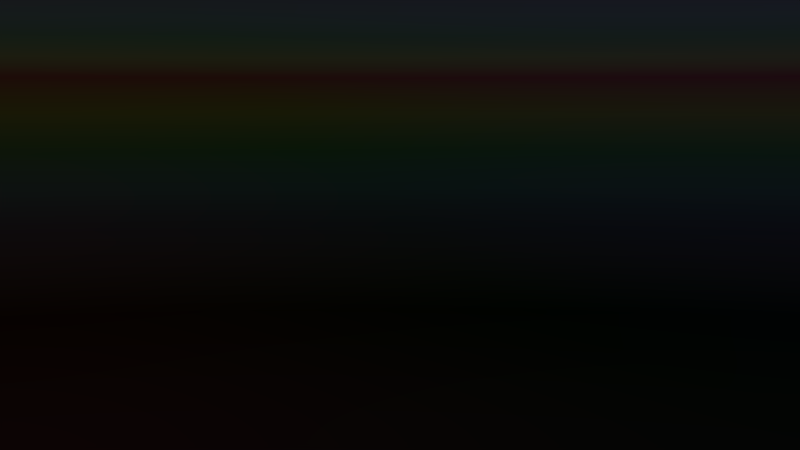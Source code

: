 # Source: OszHAStartV0p01.blend  (saved by Blender 2.79.0; exported with 4.5.12 LTS)
import bpy
from mathutils import Matrix  # noqa: F401  (used for matrix-valued properties, if any)

bpy.ops.wm.read_factory_settings(use_empty=True)
scene = bpy.context.scene
scene.name = 'Scene'

# ---- collections
col_collection_2 = bpy.data.collections.new('Collection 2'); scene.collection.children.link(col_collection_2)
col_collection_11 = bpy.data.collections.new('Collection 11'); scene.collection.children.link(col_collection_11)
col_collection_11.hide_render = True
col_collection_11.hide_viewport = True
col_collection_20 = bpy.data.collections.new('Collection 20'); scene.collection.children.link(col_collection_20)
col_collection_20.hide_render = True
col_collection_20.hide_viewport = True

# ---- node groups
ng_lighttocamfork_001 = bpy.data.node_groups.new('LightToCamFork.001', 'ShaderNodeTree')
_s = ng_lighttocamfork_001.interface.new_socket(name='Value', in_out='OUTPUT', socket_type='NodeSocketFloat')
_s.min_value = 0.0
_s.max_value = 0.0
_s = ng_lighttocamfork_001.interface.new_socket(name='Value', in_out='INPUT', socket_type='NodeSocketFloat')
_s.default_value = 0.5
_s.min_value = -1e+04
_s.max_value = 1e+04
_N = ng_lighttocamfork_001.nodes; _L = ng_lighttocamfork_001.links
n0 = _N.new('NodeGroupInput'); n0.name = 'Group Input'; n0.location = (-395, 0)
n1 = _N.new('NodeGroupOutput'); n1.name = 'Group Output'; n1.location = (395, 0)
n2 = _N.new('ShaderNodeMath'); n2.name = 'ScaleCamToLight'; n2.location = (-195, 112)
n2.operation = 'DIVIDE'
n2.inputs[1].default_value = 100.0
n3 = _N.new('ShaderNodeMath'); n3.name = 'CTLFAdd'; n3.location = (-7, 67)
n3.inputs[0].default_value = 1.0
n4 = _N.new('ShaderNodeMath'); n4.name = 'CTLFSub'; n4.location = (195, 46)
n4.operation = 'SUBTRACT'
n5 = _N.new('ShaderNodeLightPath'); n5.name = 'Light Path'; n5.location = (-195, -112)
_L.new(n4.outputs[0], n1.inputs[0])
_L.new(n5.outputs[0], n4.inputs[1])
_L.new(n3.outputs[0], n4.inputs[0])
_L.new(n2.outputs[0], n3.inputs[1])
_L.new(n0.outputs[0], n2.inputs[0])
n1.is_active_output = True

# ---- world
world_jowsynteticv2 = bpy.data.worlds.new('JOWSynteticV2'); scene.world = world_jowsynteticv2
world_jowsynteticv2.use_nodes = True; world_jowsynteticv2.node_tree.nodes.clear()
_N = world_jowsynteticv2.node_tree.nodes; _L = world_jowsynteticv2.node_tree.links
n0 = _N.new('ShaderNodeNewGeometry'); n0.name = 'Geometry'; n0.location = (-729, 718)
n1 = _N.new('ShaderNodeSeparateXYZ'); n1.name = 'Separate XYZ'; n1.location = (-462, 520)
n2 = _N.new('ShaderNodeGroup'); n2.name = 'Group'; n2.location = (233, 294)
n2.node_tree = ng_lighttocamfork_001
n3 = _N.new('ShaderNodeBackground'); n3.name = 'Background.001'; n3.location = (934, 436)
n4 = _N.new('ShaderNodeOutputWorld'); n4.name = 'World Output'; n4.location = (1110, 425)
n5 = _N.new('ShaderNodeTexWave'); n5.name = 'Wave Texture'; n5.location = (-251, 452)
n5.bands_direction = 'DIAGONAL'
n5.rings_direction = 'SPHERICAL'
n5.inputs[1].default_value = 0.1
n5.inputs[6].default_value = 1.571
n6 = _N.new('ShaderNodeTexNoise'); n6.name = 'Noise Texture'; n6.location = (-233, 655)
n6.inputs[2].default_value = 1.0
n6.inputs[3].default_value = 0.0
n7 = _N.new('ShaderNodeValToRGB'); n7.name = 'ColorRampNoise'; n7.location = (-54, 675)
n7.width = 237
n7.color_ramp.hue_interpolation = 'FAR'
while len(n7.color_ramp.elements) > 1: n7.color_ramp.elements.remove(n7.color_ramp.elements[-1])
n7.color_ramp.elements[0].position = 0.0; n7.color_ramp.elements[0].color = (0.0, 0.0, 0.0, 1.0)
_e = n7.color_ramp.elements.new(0.2166); _e.color = (0.5, 0.05181, 0.03233, 1.0)
_e = n7.color_ramp.elements.new(0.5136); _e.color = (0.01213, 0.125, 0.01129, 1.0)
_e = n7.color_ramp.elements.new(0.7291); _e.color = (0.06744, 0.02206, 0.5071, 1.0)
_e = n7.color_ramp.elements.new(1.0); _e.color = (0.0, 0.0, 0.0, 1.0)
n8 = _N.new('ShaderNodeValToRGB'); n8.name = 'ColorRampWave'; n8.location = (-42, 450)
n8.color_ramp.interpolation = 'CARDINAL'
n8.color_ramp.hue_interpolation = 'FAR'
n8.color_ramp.color_mode = 'HSV'
while len(n8.color_ramp.elements) > 1: n8.color_ramp.elements.remove(n8.color_ramp.elements[-1])
n8.color_ramp.elements[0].position = 0.0; n8.color_ramp.elements[0].color = (0.01213, 0.125, 0.01129, 1.0)
_e = n8.color_ramp.elements.new(0.2659); _e.color = (0.0, 0.0, 0.0, 1.0)
_e = n8.color_ramp.elements.new(0.5318); _e.color = (0.5, 0.05181, 0.03233, 1.0)
_e = n8.color_ramp.elements.new(0.6773); _e.color = (0.0, 0.0, 0.0, 1.0)
_e = n8.color_ramp.elements.new(0.9318); _e.color = (0.2662, 0.4234, 0.5071, 1.0)
n9 = _N.new('ShaderNodeMix'); n9.name = 'MixSkyHorizon'; n9.location = (-122, 1154)
n9.data_type = 'RGBA'
n9.inputs[6].default_value = (0.0, 0.0, 0.0, 1.0)
n10 = _N.new('ShaderNodeHueSaturation'); n10.name = 'Hue Saturation Value'; n10.location = (434, 579)
n10.inputs[2].default_value = 0.09
n11 = _N.new('ShaderNodeMix'); n11.name = 'MixNoiseWave'; n11.location = (255, 597)
n11.label = 'MixNoiseWave'
n11.data_type = 'RGBA'
n11.inputs[0].default_value = 0.7208
n12 = _N.new('ShaderNodeNormal'); n12.name = 'NormalHorizon'; n12.location = (-486, 1162)
n12.label = 'NormalHorizon'
n13 = _N.new('ShaderNodeMix'); n13.name = 'SkyColorMixer'; n13.location = (740, 1094)
n13.data_type = 'RGBA'
n14 = _N.new('ShaderNodeRGB'); n14.name = 'RGBSkyColor'; n14.location = (-483, 984)
n14.label = 'RGBSkyColor'
n14.outputs[0].default_value = (0.1819, 0.1984, 0.253, 1.0)
n15 = _N.new('ShaderNodeNormal'); n15.name = 'NormalSun'; n15.location = (-243, 936)
n15.label = 'NormalSun'
n16 = _N.new('ShaderNodeVectorMath'); n16.name = 'Vector Math'; n16.location = (-27, 882)
n16.width = 138
n16.operation = 'SUBTRACT'
n17 = _N.new('ShaderNodeVectorMath'); n17.name = 'Vector Math.001'; n17.location = (159, 961)
n17.width = 138
n17.operation = 'DOT_PRODUCT'
n18 = _N.new('ShaderNodeRGB'); n18.name = 'RGBSunColor'; n18.location = (340, 906)
n18.label = 'RGBSunColor'
n18.outputs[0].default_value = (0.4954, 0.8551, 1.0, 1.0)
n19 = _N.new('ShaderNodeMix'); n19.name = 'MixTextureSky'; n19.location = (904, 694)
n19.label = 'MixTextureSky'
n19.data_type = 'RGBA'
n19.inputs[0].default_value = 0.4766
n20 = _N.new('ShaderNodeMath'); n20.name = 'SunRadius'; n20.location = (352, 1130)
n20.label = 'SunRadius'
n20.operation = 'GREATER_THAN'
n20.inputs[0].default_value = 0.01
n21 = _N.new('ShaderNodeMath'); n21.name = 'LightForkTotal'; n21.location = (429, 359)
n21.label = 'BrightTotal'
n21.operation = 'MULTIPLY'
n21.inputs[1].default_value = 5.0
n22 = _N.new('ShaderNodeMath'); n22.name = 'SunInternsity'; n22.location = (542, 957)
n22.label = 'SunInternsity'
n22.operation = 'MULTIPLY'
n22.inputs[1].default_value = 15.0
n23 = _N.new('ShaderNodeValue'); n23.name = 'CamToLightRatio'; n23.location = (10, 151)
n23.label = 'CamToLight'
n23.outputs[0].default_value = 13.0
_L.new(n2.outputs[0], n21.inputs[0])
_L.new(n23.outputs[0], n2.inputs[0])
_L.new(n1.outputs[2], n5.inputs[0])
_L.new(n0.outputs[0], n1.inputs[0])
_L.new(n9.outputs[2], n13.inputs[6])
_L.new(n14.outputs[0], n9.inputs[7])
_L.new(n0.outputs[0], n12.inputs[0])
_L.new(n12.outputs[1], n9.inputs[0])
_L.new(n3.outputs[0], n4.inputs[0])
_L.new(n13.outputs[2], n19.inputs[6])
_L.new(n7.outputs[0], n11.inputs[6])
_L.new(n19.outputs[2], n3.inputs[0])
_L.new(n21.outputs[0], n3.inputs[1])
_L.new(n6.outputs[0], n7.inputs[0])
_L.new(n5.outputs[1], n8.inputs[0])
_L.new(n8.outputs[0], n11.inputs[7])
_L.new(n10.outputs[0], n19.inputs[7])
_L.new(n11.outputs[2], n10.inputs[4])
_L.new(n15.outputs[0], n16.inputs[0])
_L.new(n0.outputs[0], n15.inputs[0])
_L.new(n0.outputs[0], n16.inputs[1])
_L.new(n16.outputs[0], n17.inputs[0])
_L.new(n16.outputs[0], n17.inputs[1])
_L.new(n17.outputs[1], n20.inputs[1])
_L.new(n18.outputs[0], n22.inputs[0])
_L.new(n22.outputs[0], n13.inputs[7])
_L.new(n20.outputs[0], n13.inputs[0])
n4.is_active_output = True
world_jowsynteticv2.color = (0.004894, 0.004894, 0.004894)
world_jowsynteticv2.use_sun_shadow = False
world_jowsynteticv2.sun_shadow_jitter_overblur = 0.0
world_jowsynteticv2.cycles.sampling_method = 'MANUAL'
world_jowsynteticv2.light_settings.ao_factor = 0.5
world_jowsynteticv2.light_settings.distance = 50.0

# ---- cameras
cam_camera_001 = bpy.data.cameras.new('Camera.001')
cam_camera_001.clip_end = 150.0
cam_camera_001.sensor_width = 32.0
cam_camera_001.sensor_height = 18.0
cam_camera_001.ortho_scale = 7.314
cam_camera_001.dof.focus_distance = 0.0

# ---- objects
ob_simpleconsumercontrolroot = bpy.data.objects.new('SimpleConsumerControlRoot', None)
ob_simpleconsumer = bpy.data.objects.new('SimpleConsumer', None)
ob_simpleconsumerccos2 = bpy.data.objects.new('SimpleConsumerCCos2', None)
ob_simpleconsumercsin2 = bpy.data.objects.new('SimpleConsumerCSin2', None)
ob_simpleconsumerccos1 = bpy.data.objects.new('SimpleConsumerCCos1', None)
ob_simpleconsumercsin1 = bpy.data.objects.new('SimpleConsumerCSin1', None)
ob_simpleoszcontrolroot = bpy.data.objects.new('SimpleOszControlRoot', None)
ob_simpleosz = bpy.data.objects.new('SimpleOsz', None)
ob_simpleoszccos2 = bpy.data.objects.new('SimpleOszCCos2', None)
ob_simpleoszcsin2 = bpy.data.objects.new('SimpleOszCSin2', None)
ob_simpleoszccos1 = bpy.data.objects.new('SimpleOszCCos1', None)
ob_simpleoszcsin1 = bpy.data.objects.new('SimpleOszCSin1', None)
ob_camtarget = bpy.data.objects.new('CamTarget', None)
ob_camera = bpy.data.objects.new('Camera', cam_camera_001)
ob_controlroot = bpy.data.objects.new('ControlRoot', None)
ob_ccos2 = bpy.data.objects.new('CCos2', None)
ob_csin2 = bpy.data.objects.new('CSin2', None)
ob_ccos1 = bpy.data.objects.new('CCos1', None)
ob_csin1 = bpy.data.objects.new('CSin1', None)

# ---- transforms, parenting, visibility, modifiers, constraints
ob_simpleconsumercontrolroot.location = (0.0, 2.517, 0.0)
ob_simpleconsumercontrolroot.empty_display_type = 'SPHERE'
ob_simpleconsumercontrolroot.empty_image_offset = (0.0, 0.0)
ob_simpleconsumercontrolroot.show_name = True
ob_simpleconsumercontrolroot.lineart.crease_threshold = 0.0
ob_simpleconsumer.parent = ob_simpleconsumercontrolroot
ob_simpleconsumer.location = (0.0, 0.0, 0.0)
ob_simpleconsumer.empty_display_type = 'CUBE'
ob_simpleconsumer.empty_image_offset = (0.0, 0.0)
ob_simpleconsumer.lineart.crease_threshold = 0.0
ob_simpleconsumerccos2.parent = ob_simpleconsumercontrolroot
ob_simpleconsumerccos2.location = (0.0, 0.0, 0.0)
ob_simpleconsumerccos2.empty_display_type = 'ARROWS'
ob_simpleconsumerccos2.empty_image_offset = (0.0, 0.0)
ob_simpleconsumerccos2.show_name = True
ob_simpleconsumerccos2.lineart.crease_threshold = 0.0
ob_simpleconsumercsin2.parent = ob_simpleconsumercontrolroot
ob_simpleconsumercsin2.location = (0.0, 0.0, 0.0)
ob_simpleconsumercsin2.empty_display_type = 'ARROWS'
ob_simpleconsumercsin2.empty_image_offset = (0.0, 0.0)
ob_simpleconsumercsin2.show_name = True
ob_simpleconsumercsin2.lineart.crease_threshold = 0.0
ob_simpleconsumerccos1.parent = ob_simpleconsumercontrolroot
ob_simpleconsumerccos1.location = (0.0, 0.0, 0.0)
ob_simpleconsumerccos1.empty_display_type = 'ARROWS'
ob_simpleconsumerccos1.empty_image_offset = (0.0, 0.0)
ob_simpleconsumerccos1.show_name = True
ob_simpleconsumerccos1.lineart.crease_threshold = 0.0
ob_simpleconsumercsin1.parent = ob_simpleconsumercontrolroot
ob_simpleconsumercsin1.location = (0.0, 0.0, 0.0)
ob_simpleconsumercsin1.empty_display_type = 'ARROWS'
ob_simpleconsumercsin1.empty_image_offset = (0.0, 0.0)
ob_simpleconsumercsin1.show_name = True
ob_simpleconsumercsin1.lineart.crease_threshold = 0.0
ob_simpleoszcontrolroot.location = (0.0, 0.0, 0.0)
ob_simpleoszcontrolroot.empty_display_type = 'SPHERE'
ob_simpleoszcontrolroot.empty_image_offset = (0.0, 0.0)
ob_simpleoszcontrolroot.show_name = True
ob_simpleoszcontrolroot.lineart.crease_threshold = 0.0
ob_simpleosz.parent = ob_simpleoszcontrolroot
ob_simpleosz.location = (0.0, 0.0, 0.0)
ob_simpleosz.empty_display_type = 'CUBE'
ob_simpleosz.empty_image_offset = (0.0, 0.0)
ob_simpleosz.lineart.crease_threshold = 0.0
ob_simpleoszccos2.parent = ob_simpleoszcontrolroot
ob_simpleoszccos2.location = (0.0, 0.5, 0.0)
ob_simpleoszccos2.empty_display_type = 'ARROWS'
ob_simpleoszccos2.empty_image_offset = (0.0, 0.0)
ob_simpleoszccos2.show_name = True
ob_simpleoszccos2.lineart.crease_threshold = 0.0
ob_simpleoszcsin2.parent = ob_simpleoszcontrolroot
ob_simpleoszcsin2.location = (0.5, 0.0, 0.0)
ob_simpleoszcsin2.empty_display_type = 'ARROWS'
ob_simpleoszcsin2.empty_image_offset = (0.0, 0.0)
ob_simpleoszcsin2.show_name = True
ob_simpleoszcsin2.lineart.crease_threshold = 0.0
ob_simpleoszccos1.parent = ob_simpleoszcontrolroot
ob_simpleoszccos1.location = (0.0, 0.5, 0.0)
ob_simpleoszccos1.empty_display_type = 'ARROWS'
ob_simpleoszccos1.empty_image_offset = (0.0, 0.0)
ob_simpleoszccos1.show_name = True
ob_simpleoszccos1.lineart.crease_threshold = 0.0
ob_simpleoszcsin1.parent = ob_simpleoszcontrolroot
ob_simpleoszcsin1.location = (0.5, 0.0, 0.0)
ob_simpleoszcsin1.empty_display_type = 'ARROWS'
ob_simpleoszcsin1.empty_image_offset = (0.0, 0.0)
ob_simpleoszcsin1.show_name = True
ob_simpleoszcsin1.lineart.crease_threshold = 0.0
ob_camtarget.location = (0.0, 0.0, 0.0)
ob_camtarget.empty_display_type = 'SPHERE'
ob_camtarget.empty_image_offset = (0.0, 0.0)
ob_camtarget.lineart.crease_threshold = 0.0
ob_camera.location = (-4.807, -36.58, 3.567)
ob_camera.rotation_euler = (1.403, -1.21e-08, -1.231)
ob_camera.scale = (1.0, 1.0, 1.0)
ob_camera.lock_rotations_4d = False
ob_camera.empty_display_type = 'ARROWS'
ob_camera.color = (0.0, 0.0, 0.0, 0.0)
ob_camera.display_type = 'WIRE'
ob_camera.lineart.crease_threshold = 0.0
_c = ob_camera.constraints.new('TRACK_TO'); _c.name = 'Track To'
_c.target = ob_camtarget
_c.subtarget = 'CameraBone'
ob_controlroot.location = (0.0, 0.0, 0.0)
ob_controlroot.empty_display_type = 'SPHERE'
ob_controlroot.empty_image_offset = (0.0, 0.0)
ob_controlroot.show_name = True
ob_controlroot.lineart.crease_threshold = 0.0
ob_ccos2.parent = ob_controlroot
ob_ccos2.location = (0.0, 0.0, 0.0)
ob_ccos2.empty_display_type = 'ARROWS'
ob_ccos2.empty_image_offset = (0.0, 0.0)
ob_ccos2.show_name = True
ob_ccos2.lineart.crease_threshold = 0.0
ob_csin2.parent = ob_controlroot
ob_csin2.location = (0.0, 0.0, 0.0)
ob_csin2.empty_display_type = 'ARROWS'
ob_csin2.empty_image_offset = (0.0, 0.0)
ob_csin2.show_name = True
ob_csin2.lineart.crease_threshold = 0.0
ob_ccos1.parent = ob_controlroot
ob_ccos1.location = (0.0, 0.0, 0.0)
ob_ccos1.empty_display_type = 'ARROWS'
ob_ccos1.empty_image_offset = (0.0, 0.0)
ob_ccos1.show_name = True
ob_ccos1.lineart.crease_threshold = 0.0
ob_csin1.parent = ob_controlroot
ob_csin1.location = (0.0, 0.0, 0.0)
ob_csin1.empty_display_type = 'ARROWS'
ob_csin1.empty_image_offset = (0.0, 0.0)
ob_csin1.show_name = True
ob_csin1.lineart.crease_threshold = 0.0

# ---- collection membership
col_collection_2.objects.link(ob_simpleconsumercontrolroot)
col_collection_2.objects.link(ob_simpleconsumer)
col_collection_2.objects.link(ob_simpleconsumerccos2)
col_collection_2.objects.link(ob_simpleconsumercsin2)
col_collection_2.objects.link(ob_simpleconsumerccos1)
col_collection_2.objects.link(ob_simpleconsumercsin1)
col_collection_2.objects.link(ob_simpleoszcontrolroot)
col_collection_2.objects.link(ob_simpleosz)
col_collection_2.objects.link(ob_simpleoszccos2)
col_collection_2.objects.link(ob_simpleoszcsin2)
col_collection_2.objects.link(ob_simpleoszccos1)
col_collection_2.objects.link(ob_simpleoszcsin1)
col_collection_11.objects.link(ob_camtarget)
col_collection_11.objects.link(ob_camera)
col_collection_20.objects.link(ob_controlroot)
col_collection_20.objects.link(ob_ccos2)
col_collection_20.objects.link(ob_csin2)
col_collection_20.objects.link(ob_ccos1)
col_collection_20.objects.link(ob_csin1)

# ---- scene / render settings (as saved in the file)
scene.camera = ob_camera
scene.frame_start = 1; scene.frame_end = 420; scene.frame_set(136)
scene.render.engine = 'CYCLES'
scene.render.resolution_percentage = 50
scene.render.fps = 50
scene.render.dither_intensity = 0.0
scene.cycles.use_denoising = False
scene.cycles.samples = 128
scene.cycles.sampling_pattern = 'TABULATED_SOBOL'
scene.cycles.use_adaptive_sampling = False
scene.cycles.use_light_tree = False
scene.cycles.blur_glossy = 0.0
scene.cycles.sample_clamp_indirect = 0.0
scene.view_settings.view_transform = 'Standard'
bpy.context.view_layer.update()

# ---- added for rendering (the .blend has no usable light): sun
light_auto_sun = bpy.data.lights.new('AutoSun', 'SUN')
light_auto_sun.energy = 3.0
light_auto_sun.angle = 0.0523599
ob_auto_sun = bpy.data.objects.new('AutoSun', light_auto_sun)
scene.collection.objects.link(ob_auto_sun)
ob_auto_sun.rotation_euler = (0.872665, 0.174533, 0.523599)
bpy.context.view_layer.update()
